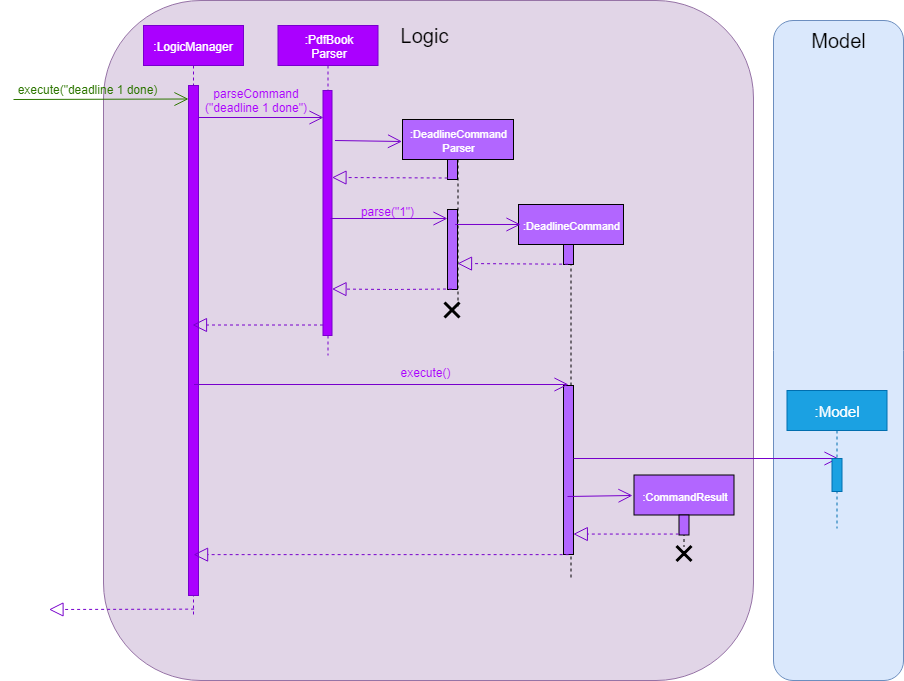

The diagram above was exported from draw.io. Its source (the exported page's mxGraphModel, read from the mxfile embedded in the PNG):
<mxGraphModel dx="1394" dy="747" grid="1" gridSize="10" guides="1" tooltips="1" connect="1" arrows="1" fold="1" page="1" pageScale="1" pageWidth="850" pageHeight="1100" math="0" shadow="0">
  <root>
    <mxCell id="0" />
    <mxCell id="1" parent="0" />
    <mxCell id="RaoJcIY7B9Q2lsBHqvrM-1" value="" style="rounded=1;whiteSpace=wrap;html=1;fontSize=10;fillColor=#e1d5e7;strokeColor=#9673a6;" parent="1" vertex="1">
      <mxGeometry x="130" y="10" width="650" height="680" as="geometry" />
    </mxCell>
    <mxCell id="RaoJcIY7B9Q2lsBHqvrM-2" value="Logic" style="text;html=1;strokeColor=none;fillColor=none;align=center;verticalAlign=middle;whiteSpace=wrap;rounded=0;fontSize=20;" parent="1" vertex="1">
      <mxGeometry x="430.5" y="35" width="40" height="20" as="geometry" />
    </mxCell>
    <mxCell id="RaoJcIY7B9Q2lsBHqvrM-3" value=":LogicManager" style="shape=umlLifeline;perimeter=lifelinePerimeter;whiteSpace=wrap;html=1;container=1;collapsible=0;recursiveResize=0;outlineConnect=0;fillColor=#aa00ff;strokeColor=#7700CC;fontColor=#ffffff;" parent="1" vertex="1">
      <mxGeometry x="170" y="35" width="100" height="590" as="geometry" />
    </mxCell>
    <mxCell id="RaoJcIY7B9Q2lsBHqvrM-4" value="" style="html=1;points=[];perimeter=orthogonalPerimeter;fontSize=20;fillColor=#aa00ff;strokeColor=#7700CC;fontColor=#ffffff;" parent="RaoJcIY7B9Q2lsBHqvrM-3" vertex="1">
      <mxGeometry x="45" y="60" width="10" height="510" as="geometry" />
    </mxCell>
    <mxCell id="RaoJcIY7B9Q2lsBHqvrM-6" value="execute(&quot;deadline 1 done)" style="text;html=1;strokeColor=none;fillColor=none;align=center;verticalAlign=middle;whiteSpace=wrap;rounded=0;fontSize=12;fontColor=#2D7600;" parent="1" vertex="1">
      <mxGeometry x="40" y="89" width="147" height="20" as="geometry" />
    </mxCell>
    <mxCell id="RaoJcIY7B9Q2lsBHqvrM-7" value="" style="endArrow=open;endFill=1;endSize=12;html=1;fontSize=20;entryX=0.286;entryY=0;entryDx=0;entryDy=0;entryPerimeter=0;fillColor=#60a917;strokeColor=#2D7600;" parent="1" edge="1">
      <mxGeometry width="160" relative="1" as="geometry">
        <mxPoint x="40" y="109" as="sourcePoint" />
        <mxPoint x="215" y="108.5" as="targetPoint" />
      </mxGeometry>
    </mxCell>
    <mxCell id="RaoJcIY7B9Q2lsBHqvrM-8" value=":PdfBook&lt;br&gt;Parser" style="shape=umlLifeline;perimeter=lifelinePerimeter;whiteSpace=wrap;html=1;container=1;collapsible=0;recursiveResize=0;outlineConnect=0;fillColor=#aa00ff;strokeColor=#7700CC;fontColor=#ffffff;" parent="1" vertex="1">
      <mxGeometry x="304.5" y="35" width="100" height="330" as="geometry" />
    </mxCell>
    <mxCell id="RaoJcIY7B9Q2lsBHqvrM-9" value="" style="html=1;points=[];perimeter=orthogonalPerimeter;fontSize=20;fillColor=#aa00ff;strokeColor=#7700CC;fontColor=#ffffff;" parent="RaoJcIY7B9Q2lsBHqvrM-8" vertex="1">
      <mxGeometry x="45" y="65" width="9" height="245" as="geometry" />
    </mxCell>
    <mxCell id="RaoJcIY7B9Q2lsBHqvrM-10" value="" style="endArrow=open;endFill=1;endSize=12;html=1;fillColor=#aa00ff;strokeColor=#7700CC;" parent="1" edge="1">
      <mxGeometry width="160" relative="1" as="geometry">
        <mxPoint x="225" y="127" as="sourcePoint" />
        <mxPoint x="350" y="127" as="targetPoint" />
      </mxGeometry>
    </mxCell>
    <mxCell id="RaoJcIY7B9Q2lsBHqvrM-11" value="parseCommand&lt;br&gt;(&quot;deadline 1 done&quot;)" style="text;html=1;strokeColor=none;fillColor=none;align=center;verticalAlign=middle;whiteSpace=wrap;rounded=0;fontSize=12;fontColor=#AA00FF;" parent="1" vertex="1">
      <mxGeometry x="228" y="100" width="110" height="20" as="geometry" />
    </mxCell>
    <mxCell id="RaoJcIY7B9Q2lsBHqvrM-18" value="&lt;font style=&quot;font-size: 11px&quot; color=&quot;#ffffff&quot;&gt;:DeadlineCommand&lt;br&gt;Parser&lt;/font&gt;" style="shape=umlLifeline;perimeter=lifelinePerimeter;whiteSpace=wrap;html=1;container=1;collapsible=0;recursiveResize=0;outlineConnect=0;fillColor=#B266FF;" parent="1" vertex="1">
      <mxGeometry x="429" y="129" width="111" height="190" as="geometry" />
    </mxCell>
    <mxCell id="RaoJcIY7B9Q2lsBHqvrM-19" value="" style="html=1;points=[];perimeter=orthogonalPerimeter;fontSize=20;fillColor=#B266FF;" parent="RaoJcIY7B9Q2lsBHqvrM-18" vertex="1">
      <mxGeometry x="45" y="40" width="10" height="20" as="geometry" />
    </mxCell>
    <mxCell id="RaoJcIY7B9Q2lsBHqvrM-20" value="" style="html=1;points=[];perimeter=orthogonalPerimeter;fontSize=20;fillColor=#B266FF;" parent="RaoJcIY7B9Q2lsBHqvrM-18" vertex="1">
      <mxGeometry x="45" y="90" width="10" height="80" as="geometry" />
    </mxCell>
    <mxCell id="RaoJcIY7B9Q2lsBHqvrM-21" value="" style="endArrow=open;endFill=1;endSize=12;html=1;fontSize=20;fillColor=#aa00ff;strokeColor=#7700CC;" parent="1" edge="1">
      <mxGeometry width="160" relative="1" as="geometry">
        <mxPoint x="361.5" y="150" as="sourcePoint" />
        <mxPoint x="428.5" y="151.00000000000023" as="targetPoint" />
      </mxGeometry>
    </mxCell>
    <mxCell id="RaoJcIY7B9Q2lsBHqvrM-22" value="" style="endArrow=block;dashed=1;endFill=0;endSize=12;html=1;fontSize=20;fillColor=#aa00ff;strokeColor=#7700CC;exitX=0.048;exitY=1.061;exitDx=0;exitDy=0;exitPerimeter=0;" parent="1" edge="1">
      <mxGeometry width="160" relative="1" as="geometry">
        <mxPoint x="474.1724137931035" y="187.51724137931035" as="sourcePoint" />
        <mxPoint x="358.5" y="187" as="targetPoint" />
      </mxGeometry>
    </mxCell>
    <mxCell id="RaoJcIY7B9Q2lsBHqvrM-23" value="" style="endArrow=open;endFill=1;endSize=12;html=1;fillColor=#aa00ff;strokeColor=#7700CC;startSize=7;entryX=1;entryY=0.75;entryDx=0;entryDy=0;exitX=0.033;exitY=0.75;exitDx=0;exitDy=0;exitPerimeter=0;" parent="1" source="RaoJcIY7B9Q2lsBHqvrM-24" target="RaoJcIY7B9Q2lsBHqvrM-24" edge="1">
      <mxGeometry width="160" relative="1" as="geometry">
        <mxPoint x="357" y="227.5" as="sourcePoint" />
        <mxPoint x="527" y="226.5" as="targetPoint" />
      </mxGeometry>
    </mxCell>
    <mxCell id="RaoJcIY7B9Q2lsBHqvrM-24" value="parse(&quot;1&quot;)" style="text;html=1;strokeColor=none;fillColor=none;align=center;verticalAlign=middle;whiteSpace=wrap;rounded=0;fontSize=12;fontColor=#AA00FF;labelBackgroundColor=none;" parent="1" vertex="1">
      <mxGeometry x="353" y="205" width="121" height="31" as="geometry" />
    </mxCell>
    <mxCell id="RaoJcIY7B9Q2lsBHqvrM-25" value="&lt;font style=&quot;font-size: 11px&quot;&gt;&lt;font color=&quot;#ffffff&quot;&gt;:DeadlineCommand&lt;/font&gt;&lt;br&gt;&lt;/font&gt;" style="shape=umlLifeline;perimeter=lifelinePerimeter;whiteSpace=wrap;html=1;container=1;collapsible=0;recursiveResize=0;outlineConnect=0;fillColor=#B266FF;" parent="1" vertex="1">
      <mxGeometry x="545" y="214" width="105" height="376" as="geometry" />
    </mxCell>
    <mxCell id="RaoJcIY7B9Q2lsBHqvrM-26" value="" style="html=1;points=[];perimeter=orthogonalPerimeter;fontSize=20;fillColor=#B266FF;" parent="RaoJcIY7B9Q2lsBHqvrM-25" vertex="1">
      <mxGeometry x="45" y="40" width="10" height="20" as="geometry" />
    </mxCell>
    <mxCell id="RaoJcIY7B9Q2lsBHqvrM-27" value="" style="html=1;points=[];perimeter=orthogonalPerimeter;fontSize=20;fillColor=#B266FF;" parent="RaoJcIY7B9Q2lsBHqvrM-25" vertex="1">
      <mxGeometry x="45" y="181" width="10" height="169" as="geometry" />
    </mxCell>
    <mxCell id="RaoJcIY7B9Q2lsBHqvrM-28" value="&lt;font color=&quot;#b266ff&quot;&gt;getDecryptedPdf()&lt;/font&gt;" style="edgeStyle=orthogonalEdgeStyle;html=1;align=left;spacingLeft=2;endArrow=block;rounded=0;entryX=1;entryY=0;fontSize=12;labelBackgroundColor=none;strokeColor=#B266FF;" parent="RaoJcIY7B9Q2lsBHqvrM-25" edge="1">
      <mxGeometry x="0.7813" y="10" relative="1" as="geometry">
        <mxPoint x="55" y="397" as="sourcePoint" />
        <Array as="points">
          <mxPoint x="55" y="261" />
          <mxPoint x="80" y="261" />
          <mxPoint x="80" y="276" />
        </Array>
        <mxPoint as="offset" />
      </mxGeometry>
    </mxCell>
    <mxCell id="RaoJcIY7B9Q2lsBHqvrM-33" value="" style="endArrow=open;endFill=1;endSize=12;html=1;fillColor=#aa00ff;strokeColor=#7700CC;exitX=0.6;exitY=0.188;exitDx=0;exitDy=0;exitPerimeter=0;" parent="1" edge="1">
      <mxGeometry width="160" relative="1" as="geometry">
        <mxPoint x="481.68965517241395" y="233.9655172413793" as="sourcePoint" />
        <mxPoint x="547" y="234" as="targetPoint" />
        <Array as="points" />
      </mxGeometry>
    </mxCell>
    <mxCell id="RaoJcIY7B9Q2lsBHqvrM-34" value="" style="endArrow=block;dashed=1;endFill=0;endSize=12;html=1;fontSize=20;fillColor=#aa00ff;strokeColor=#7700CC;exitX=0.461;exitY=0.107;exitDx=0;exitDy=0;exitPerimeter=0;entryX=0.969;entryY=0.75;entryDx=0;entryDy=0;entryPerimeter=0;" parent="1" edge="1">
      <mxGeometry width="160" relative="1" as="geometry">
        <mxPoint x="594.5714285714284" y="273.7142857142858" as="sourcePoint" />
        <mxPoint x="484" y="273" as="targetPoint" />
        <Array as="points" />
      </mxGeometry>
    </mxCell>
    <mxCell id="RaoJcIY7B9Q2lsBHqvrM-35" value="" style="endArrow=block;dashed=1;endFill=0;endSize=12;html=1;fontSize=20;fillColor=#aa00ff;strokeColor=#7700CC;" parent="1" edge="1">
      <mxGeometry width="160" relative="1" as="geometry">
        <mxPoint x="478.5" y="298.5" as="sourcePoint" />
        <mxPoint x="358.5" y="298.5" as="targetPoint" />
        <Array as="points">
          <mxPoint x="420" y="299" />
        </Array>
      </mxGeometry>
    </mxCell>
    <mxCell id="RaoJcIY7B9Q2lsBHqvrM-36" value="" style="shape=umlDestroy;whiteSpace=wrap;html=1;strokeWidth=3;fillColor=#B266FF;fontSize=20;" parent="1" vertex="1">
      <mxGeometry x="471" y="312" width="15" height="15" as="geometry" />
    </mxCell>
    <mxCell id="RaoJcIY7B9Q2lsBHqvrM-37" value="" style="endArrow=block;dashed=1;endFill=0;endSize=12;html=1;fontSize=20;fillColor=#aa00ff;strokeColor=#7700CC;" parent="1" edge="1">
      <mxGeometry width="160" relative="1" as="geometry">
        <mxPoint x="349.5" y="334.5" as="sourcePoint" />
        <mxPoint x="219" y="334.5" as="targetPoint" />
      </mxGeometry>
    </mxCell>
    <mxCell id="RaoJcIY7B9Q2lsBHqvrM-38" value="" style="endArrow=open;endFill=1;endSize=12;html=1;fillColor=#aa00ff;strokeColor=#7700CC;" parent="1" edge="1">
      <mxGeometry width="160" relative="1" as="geometry">
        <mxPoint x="220.5" y="394" as="sourcePoint" />
        <mxPoint x="595" y="394" as="targetPoint" />
      </mxGeometry>
    </mxCell>
    <mxCell id="RaoJcIY7B9Q2lsBHqvrM-39" value="execute()" style="text;html=1;strokeColor=none;fillColor=none;align=center;verticalAlign=middle;whiteSpace=wrap;rounded=0;fontSize=12;fontColor=#AA00FF;" parent="1" vertex="1">
      <mxGeometry x="391.5" y="372" width="121" height="20" as="geometry" />
    </mxCell>
    <mxCell id="RaoJcIY7B9Q2lsBHqvrM-40" value="" style="rounded=1;whiteSpace=wrap;html=1;fillColor=#dae8fc;fontSize=12;strokeColor=#6c8ebf;" parent="1" vertex="1">
      <mxGeometry x="800" y="30" width="130" height="660" as="geometry" />
    </mxCell>
    <mxCell id="RaoJcIY7B9Q2lsBHqvrM-41" value="" style="endArrow=open;endFill=1;endSize=12;html=1;fillColor=#aa00ff;strokeColor=#7700CC;entryX=0.65;entryY=-0.011;entryDx=0;entryDy=0;entryPerimeter=0;" parent="1" target="RaoJcIY7B9Q2lsBHqvrM-43" edge="1">
      <mxGeometry width="160" relative="1" as="geometry">
        <mxPoint x="600" y="468" as="sourcePoint" />
        <mxPoint x="808" y="468" as="targetPoint" />
      </mxGeometry>
    </mxCell>
    <mxCell id="RaoJcIY7B9Q2lsBHqvrM-42" value="&lt;font&gt;&lt;font style=&quot;font-size: 15px&quot;&gt;:Model&lt;/font&gt;&lt;br&gt;&lt;/font&gt;" style="shape=umlLifeline;perimeter=lifelinePerimeter;whiteSpace=wrap;html=1;container=1;collapsible=0;recursiveResize=0;outlineConnect=0;fillColor=#1ba1e2;size=40;strokeColor=#006EAF;fontColor=#ffffff;" parent="1" vertex="1">
      <mxGeometry x="813.5" y="400" width="100" height="138" as="geometry" />
    </mxCell>
    <mxCell id="RaoJcIY7B9Q2lsBHqvrM-43" value="" style="html=1;points=[];perimeter=orthogonalPerimeter;fontSize=20;fillColor=#1ba1e2;strokeColor=#006EAF;fontColor=#ffffff;" parent="RaoJcIY7B9Q2lsBHqvrM-42" vertex="1">
      <mxGeometry x="45" y="68" width="10" height="33" as="geometry" />
    </mxCell>
    <mxCell id="RaoJcIY7B9Q2lsBHqvrM-44" value="Model" style="text;html=1;strokeColor=none;fillColor=none;align=center;verticalAlign=middle;whiteSpace=wrap;rounded=0;fontSize=20;" parent="1" vertex="1">
      <mxGeometry x="845" y="40" width="40" height="20" as="geometry" />
    </mxCell>
    <mxCell id="RaoJcIY7B9Q2lsBHqvrM-53" value="&lt;span style=&quot;font-size: 11px&quot;&gt;&lt;font color=&quot;#ffffff&quot;&gt;:CommandResult&lt;/font&gt;&lt;/span&gt;&lt;br&gt;" style="shape=umlLifeline;perimeter=lifelinePerimeter;whiteSpace=wrap;html=1;container=1;collapsible=0;recursiveResize=0;outlineConnect=0;fillColor=#B266FF;" parent="1" vertex="1">
      <mxGeometry x="660.5" y="484.5" width="100" height="72" as="geometry" />
    </mxCell>
    <mxCell id="RaoJcIY7B9Q2lsBHqvrM-54" value="" style="html=1;points=[];perimeter=orthogonalPerimeter;fontSize=20;fillColor=#B266FF;" parent="RaoJcIY7B9Q2lsBHqvrM-53" vertex="1">
      <mxGeometry x="45" y="40" width="10" height="20" as="geometry" />
    </mxCell>
    <mxCell id="RaoJcIY7B9Q2lsBHqvrM-55" value="" style="endArrow=open;endFill=1;endSize=12;html=1;fillColor=#aa00ff;strokeColor=#7700CC;entryX=-0.016;entryY=0.287;entryDx=0;entryDy=0;entryPerimeter=0;exitX=0.386;exitY=0.657;exitDx=0;exitDy=0;exitPerimeter=0;" parent="1" source="RaoJcIY7B9Q2lsBHqvrM-27" target="RaoJcIY7B9Q2lsBHqvrM-53" edge="1">
      <mxGeometry width="160" relative="1" as="geometry">
        <mxPoint x="605.5" y="505" as="sourcePoint" />
        <mxPoint x="659.6176470588234" y="685.3529411764707" as="targetPoint" />
        <Array as="points" />
      </mxGeometry>
    </mxCell>
    <mxCell id="RaoJcIY7B9Q2lsBHqvrM-56" value="" style="endArrow=block;dashed=1;endFill=0;endSize=12;html=1;fontSize=20;fillColor=#aa00ff;strokeColor=#7700CC;exitX=0.448;exitY=0.324;exitDx=0;exitDy=0;exitPerimeter=0;" parent="1" edge="1">
      <mxGeometry width="160" relative="1" as="geometry">
        <mxPoint x="705.3235294117649" y="543.5588235294117" as="sourcePoint" />
        <mxPoint x="599.8235294117649" y="543.5588235294117" as="targetPoint" />
        <Array as="points" />
      </mxGeometry>
    </mxCell>
    <mxCell id="RaoJcIY7B9Q2lsBHqvrM-57" value="" style="shape=umlDestroy;whiteSpace=wrap;html=1;strokeWidth=3;fillColor=#B266FF;fontSize=20;" parent="1" vertex="1">
      <mxGeometry x="703" y="555.5" width="15" height="15" as="geometry" />
    </mxCell>
    <mxCell id="RaoJcIY7B9Q2lsBHqvrM-58" value="" style="endArrow=block;dashed=1;endFill=0;endSize=12;html=1;fontSize=20;fillColor=#aa00ff;strokeColor=#7700CC;exitX=0.435;exitY=0.753;exitDx=0;exitDy=0;exitPerimeter=0;" parent="1" edge="1">
      <mxGeometry width="160" relative="1" as="geometry">
        <mxPoint x="595.1428571428573" y="564.1428571428573" as="sourcePoint" />
        <mxPoint x="220.07142857142844" y="564.1428571428573" as="targetPoint" />
        <Array as="points" />
      </mxGeometry>
    </mxCell>
    <mxCell id="RaoJcIY7B9Q2lsBHqvrM-59" value="" style="endArrow=block;dashed=1;endFill=0;endSize=12;html=1;fontSize=20;fillColor=#aa00ff;strokeColor=#7700CC;exitX=0.435;exitY=0.753;exitDx=0;exitDy=0;exitPerimeter=0;" parent="1" edge="1">
      <mxGeometry width="160" relative="1" as="geometry">
        <mxPoint x="220.64285714285734" y="618.6428571428573" as="sourcePoint" />
        <mxPoint x="75.5" y="619" as="targetPoint" />
        <Array as="points" />
      </mxGeometry>
    </mxCell>
  </root>
</mxGraphModel>